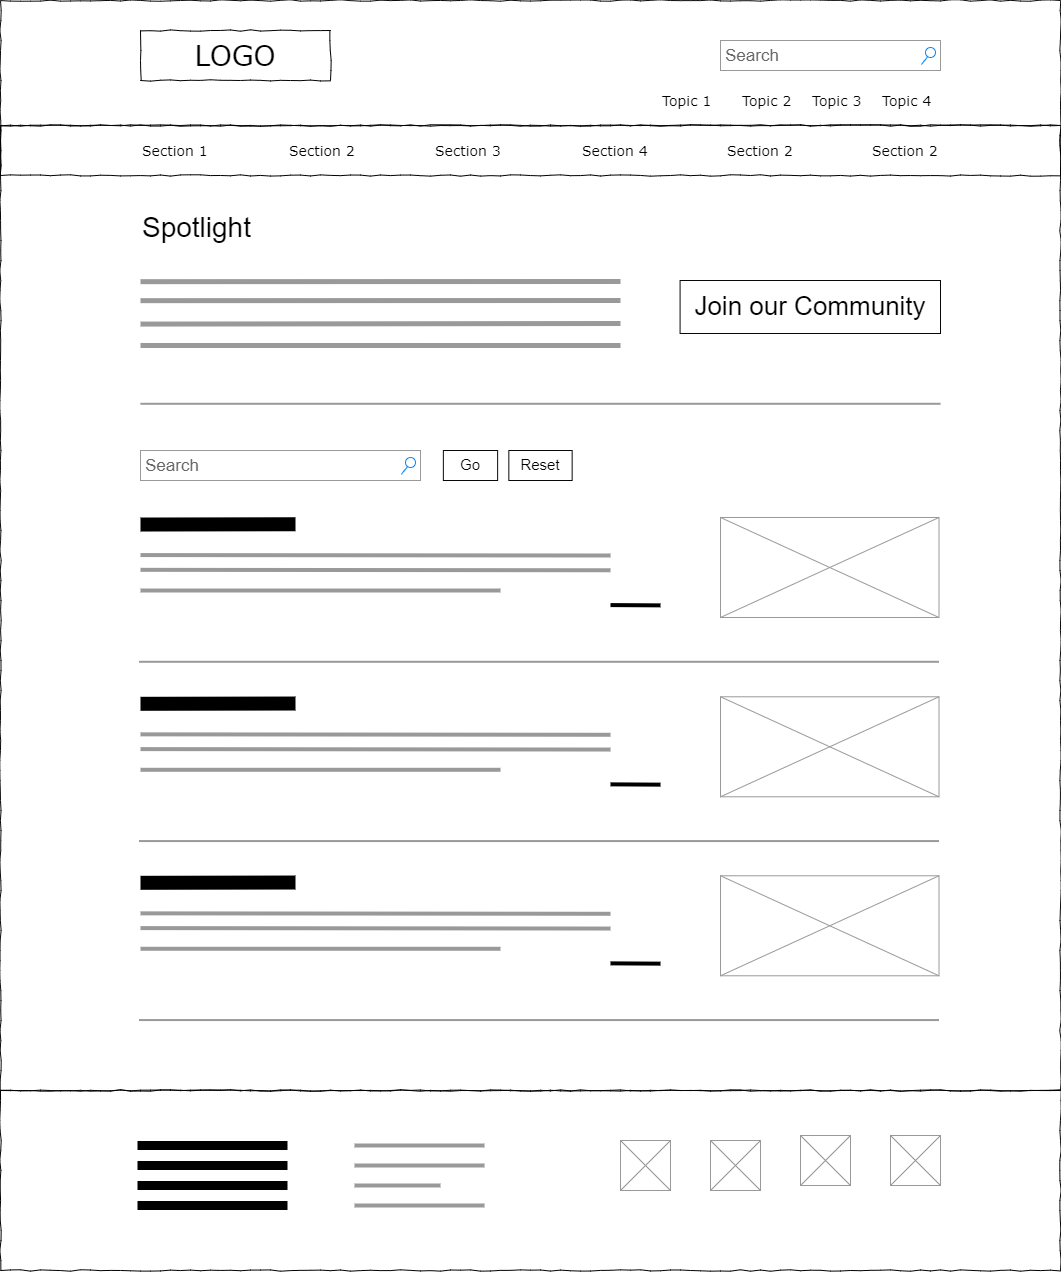

The diagram above was exported from draw.io. Its source (the exported page's mxGraphModel, read from the mxfile embedded in the PNG):
<mxGraphModel dx="1217" dy="754" grid="1" gridSize="10" guides="1" tooltips="1" connect="1" arrows="1" fold="1" page="1" pageScale="1" pageWidth="1100" pageHeight="850" background="#ffffff" math="0" shadow="0">
  <root>
    <mxCell id="0" />
    <mxCell id="1" parent="0" />
    <mxCell id="zkVMgpWMWULyitMXit9m-56" value="" style="whiteSpace=wrap;html=1;rounded=0;shadow=0;labelBackgroundColor=none;strokeColor=#080808;strokeWidth=1;fillColor=none;fontFamily=Verdana;fontSize=12;fontColor=#000000;align=center;comic=1;" vertex="1" parent="1">
      <mxGeometry x="20" y="20" width="1060" height="1090" as="geometry" />
    </mxCell>
    <mxCell id="zkVMgpWMWULyitMXit9m-57" value="LOGO" style="whiteSpace=wrap;html=1;rounded=0;shadow=0;labelBackgroundColor=none;strokeWidth=1;fontFamily=Verdana;fontSize=28;align=center;comic=1;" vertex="1" parent="1">
      <mxGeometry x="160" y="50" width="190" height="50" as="geometry" />
    </mxCell>
    <mxCell id="zkVMgpWMWULyitMXit9m-58" value="Search" style="strokeWidth=1;shadow=0;dashed=0;align=center;html=1;shape=mxgraph.mockup.forms.searchBox;strokeColor=#999999;mainText=;strokeColor2=#008cff;fontColor=#666666;fontSize=17;align=left;spacingLeft=3;rounded=0;labelBackgroundColor=none;comic=1;" vertex="1" parent="1">
      <mxGeometry x="740" y="60" width="220" height="30" as="geometry" />
    </mxCell>
    <mxCell id="zkVMgpWMWULyitMXit9m-59" value="Topic 1" style="text;html=1;points=[];align=left;verticalAlign=top;spacingTop=-4;fontSize=14;fontFamily=Verdana" vertex="1" parent="1">
      <mxGeometry x="680" y="110" width="60" height="20" as="geometry" />
    </mxCell>
    <mxCell id="zkVMgpWMWULyitMXit9m-60" value="Topic 2" style="text;html=1;points=[];align=left;verticalAlign=top;spacingTop=-4;fontSize=14;fontFamily=Verdana" vertex="1" parent="1">
      <mxGeometry x="760" y="110" width="60" height="20" as="geometry" />
    </mxCell>
    <mxCell id="zkVMgpWMWULyitMXit9m-61" value="Topic 3" style="text;html=1;points=[];align=left;verticalAlign=top;spacingTop=-4;fontSize=14;fontFamily=Verdana" vertex="1" parent="1">
      <mxGeometry x="830" y="110" width="60" height="20" as="geometry" />
    </mxCell>
    <mxCell id="zkVMgpWMWULyitMXit9m-62" value="Topic 4" style="text;html=1;points=[];align=left;verticalAlign=top;spacingTop=-4;fontSize=14;fontFamily=Verdana" vertex="1" parent="1">
      <mxGeometry x="900" y="110" width="60" height="20" as="geometry" />
    </mxCell>
    <mxCell id="zkVMgpWMWULyitMXit9m-63" value="" style="line;strokeWidth=1;html=1;rounded=0;shadow=0;labelBackgroundColor=none;fillColor=none;fontFamily=Verdana;fontSize=14;fontColor=#000000;align=center;comic=1;" vertex="1" parent="1">
      <mxGeometry x="20" y="140" width="1060" height="10" as="geometry" />
    </mxCell>
    <mxCell id="zkVMgpWMWULyitMXit9m-64" value="" style="whiteSpace=wrap;html=1;rounded=0;shadow=0;labelBackgroundColor=none;strokeWidth=1;fillColor=none;fontFamily=Verdana;fontSize=12;align=center;comic=1;" vertex="1" parent="1">
      <mxGeometry x="20" y="145" width="1060" height="50" as="geometry" />
    </mxCell>
    <mxCell id="zkVMgpWMWULyitMXit9m-65" value="Section 1" style="text;html=1;points=[];align=left;verticalAlign=top;spacingTop=-4;fontSize=14;fontFamily=Verdana;fillColor=#ffffff;" vertex="1" parent="1">
      <mxGeometry x="160" y="160" width="60" height="20" as="geometry" />
    </mxCell>
    <mxCell id="zkVMgpWMWULyitMXit9m-66" value="Section 2" style="text;html=1;points=[];align=left;verticalAlign=top;spacingTop=-4;fontSize=14;fontFamily=Verdana;fillColor=#ffffff;" vertex="1" parent="1">
      <mxGeometry x="307" y="160" width="60" height="20" as="geometry" />
    </mxCell>
    <mxCell id="zkVMgpWMWULyitMXit9m-67" value="Section 3" style="text;html=1;points=[];align=left;verticalAlign=top;spacingTop=-4;fontSize=14;fontFamily=Verdana;fillColor=#ffffff;" vertex="1" parent="1">
      <mxGeometry x="453" y="160" width="60" height="20" as="geometry" />
    </mxCell>
    <mxCell id="zkVMgpWMWULyitMXit9m-68" value="Section 4" style="text;html=1;points=[];align=left;verticalAlign=top;spacingTop=-4;fontSize=14;fontFamily=Verdana;fillColor=#ffffff;" vertex="1" parent="1">
      <mxGeometry x="600" y="160" width="60" height="20" as="geometry" />
    </mxCell>
    <mxCell id="zkVMgpWMWULyitMXit9m-69" value="Section 2" style="text;html=1;points=[];align=left;verticalAlign=top;spacingTop=-4;fontSize=14;fontFamily=Verdana;fillColor=#ffffff;" vertex="1" parent="1">
      <mxGeometry x="745" y="160" width="60" height="20" as="geometry" />
    </mxCell>
    <mxCell id="zkVMgpWMWULyitMXit9m-70" value="Section 2" style="text;html=1;points=[];align=left;verticalAlign=top;spacingTop=-4;fontSize=14;fontFamily=Verdana;fillColor=#ffffff;" vertex="1" parent="1">
      <mxGeometry x="890" y="160" width="60" height="20" as="geometry" />
    </mxCell>
    <mxCell id="zkVMgpWMWULyitMXit9m-71" value="&lt;span style=&quot;font-size: 28px&quot;&gt;Spotlight&lt;/span&gt;" style="text;html=1;strokeColor=none;fillColor=none;align=left;verticalAlign=middle;whiteSpace=wrap;rounded=0;fontSize=14;fontStyle=0" vertex="1" parent="1">
      <mxGeometry x="160" y="230" width="228" height="34" as="geometry" />
    </mxCell>
    <mxCell id="zkVMgpWMWULyitMXit9m-72" value="" style="endArrow=none;html=1;fontSize=14;strokeWidth=5;strokeColor=#999999;" edge="1" parent="1">
      <mxGeometry width="50" height="50" relative="1" as="geometry">
        <mxPoint x="160" y="301.1700000000001" as="sourcePoint" />
        <mxPoint x="640" y="301.0000000000002" as="targetPoint" />
      </mxGeometry>
    </mxCell>
    <mxCell id="zkVMgpWMWULyitMXit9m-73" value="" style="group" vertex="1" connectable="0" parent="1">
      <mxGeometry x="690" y="300" width="270" height="53" as="geometry" />
    </mxCell>
    <mxCell id="zkVMgpWMWULyitMXit9m-74" value="" style="rounded=0;whiteSpace=wrap;html=1;strokeColor=#080808;fillColor=#ffffff;fontSize=20;" vertex="1" parent="zkVMgpWMWULyitMXit9m-73">
      <mxGeometry x="9.58" width="260.42" height="53" as="geometry" />
    </mxCell>
    <mxCell id="zkVMgpWMWULyitMXit9m-75" value="&lt;span style=&quot;font-size: 26px&quot;&gt;Join our Community&lt;/span&gt;" style="text;html=1;strokeColor=none;fillColor=none;align=center;verticalAlign=middle;whiteSpace=wrap;rounded=0;fontSize=14;" vertex="1" parent="zkVMgpWMWULyitMXit9m-73">
      <mxGeometry x="14.79" y="11.48" width="250" height="30.03" as="geometry" />
    </mxCell>
    <mxCell id="zkVMgpWMWULyitMXit9m-76" value="" style="group" vertex="1" connectable="0" parent="1">
      <mxGeometry x="20" y="1110" width="1060" height="180" as="geometry" />
    </mxCell>
    <mxCell id="zkVMgpWMWULyitMXit9m-77" value="" style="whiteSpace=wrap;html=1;rounded=0;shadow=0;labelBackgroundColor=none;strokeWidth=1;fillColor=none;fontFamily=Verdana;fontSize=12;align=center;comic=1;" vertex="1" parent="zkVMgpWMWULyitMXit9m-76">
      <mxGeometry width="1060" height="180" as="geometry" />
    </mxCell>
    <mxCell id="zkVMgpWMWULyitMXit9m-78" value="" style="verticalLabelPosition=bottom;shadow=0;dashed=0;align=center;html=1;verticalAlign=top;strokeWidth=1;shape=mxgraph.mockup.graphics.simpleIcon;strokeColor=#999999;fillColor=#ffffff;" vertex="1" parent="zkVMgpWMWULyitMXit9m-76">
      <mxGeometry x="710" y="50" width="50" height="50" as="geometry" />
    </mxCell>
    <mxCell id="zkVMgpWMWULyitMXit9m-79" value="" style="verticalLabelPosition=bottom;shadow=0;dashed=0;align=center;html=1;verticalAlign=top;strokeWidth=1;shape=mxgraph.mockup.graphics.simpleIcon;strokeColor=#999999;fillColor=#ffffff;" vertex="1" parent="zkVMgpWMWULyitMXit9m-76">
      <mxGeometry x="890" y="45" width="50" height="50" as="geometry" />
    </mxCell>
    <mxCell id="zkVMgpWMWULyitMXit9m-80" value="" style="verticalLabelPosition=bottom;shadow=0;dashed=0;align=center;html=1;verticalAlign=top;strokeWidth=1;shape=mxgraph.mockup.graphics.simpleIcon;strokeColor=#999999;fillColor=#ffffff;" vertex="1" parent="zkVMgpWMWULyitMXit9m-76">
      <mxGeometry x="800" y="45" width="50" height="50" as="geometry" />
    </mxCell>
    <mxCell id="zkVMgpWMWULyitMXit9m-81" value="" style="endArrow=none;html=1;fontSize=14;strokeWidth=9;" edge="1" parent="zkVMgpWMWULyitMXit9m-76">
      <mxGeometry width="50" height="50" relative="1" as="geometry">
        <mxPoint x="137" y="54.999999999999545" as="sourcePoint" />
        <mxPoint x="287" y="54.999999999999545" as="targetPoint" />
      </mxGeometry>
    </mxCell>
    <mxCell id="zkVMgpWMWULyitMXit9m-82" value="" style="endArrow=none;html=1;fontSize=14;strokeWidth=9;" edge="1" parent="zkVMgpWMWULyitMXit9m-76">
      <mxGeometry width="50" height="50" relative="1" as="geometry">
        <mxPoint x="137" y="74.99999999999955" as="sourcePoint" />
        <mxPoint x="287" y="74.99999999999955" as="targetPoint" />
      </mxGeometry>
    </mxCell>
    <mxCell id="zkVMgpWMWULyitMXit9m-83" value="" style="endArrow=none;html=1;fontSize=14;strokeWidth=9;" edge="1" parent="zkVMgpWMWULyitMXit9m-76">
      <mxGeometry width="50" height="50" relative="1" as="geometry">
        <mxPoint x="137" y="114.99999999999955" as="sourcePoint" />
        <mxPoint x="287" y="114.99999999999955" as="targetPoint" />
      </mxGeometry>
    </mxCell>
    <mxCell id="zkVMgpWMWULyitMXit9m-84" value="" style="endArrow=none;html=1;fontSize=14;strokeWidth=9;" edge="1" parent="zkVMgpWMWULyitMXit9m-76">
      <mxGeometry width="50" height="50" relative="1" as="geometry">
        <mxPoint x="137" y="94.99999999999955" as="sourcePoint" />
        <mxPoint x="287" y="94.99999999999955" as="targetPoint" />
      </mxGeometry>
    </mxCell>
    <mxCell id="zkVMgpWMWULyitMXit9m-85" value="" style="endArrow=none;html=1;fontSize=14;strokeWidth=4;strokeColor=#999999;" edge="1" parent="zkVMgpWMWULyitMXit9m-76">
      <mxGeometry width="50" height="50" relative="1" as="geometry">
        <mxPoint x="354" y="54.999999999999545" as="sourcePoint" />
        <mxPoint x="484" y="54.999999999999545" as="targetPoint" />
      </mxGeometry>
    </mxCell>
    <mxCell id="zkVMgpWMWULyitMXit9m-86" value="" style="endArrow=none;html=1;fontSize=14;strokeWidth=4;strokeColor=#999999;" edge="1" parent="zkVMgpWMWULyitMXit9m-76">
      <mxGeometry width="50" height="50" relative="1" as="geometry">
        <mxPoint x="354" y="74.99999999999955" as="sourcePoint" />
        <mxPoint x="484" y="74.99999999999955" as="targetPoint" />
      </mxGeometry>
    </mxCell>
    <mxCell id="zkVMgpWMWULyitMXit9m-87" value="" style="endArrow=none;html=1;fontSize=14;strokeWidth=4;strokeColor=#999999;" edge="1" parent="zkVMgpWMWULyitMXit9m-76">
      <mxGeometry width="50" height="50" relative="1" as="geometry">
        <mxPoint x="354" y="94.99999999999955" as="sourcePoint" />
        <mxPoint x="440" y="95" as="targetPoint" />
      </mxGeometry>
    </mxCell>
    <mxCell id="zkVMgpWMWULyitMXit9m-88" value="" style="endArrow=none;html=1;fontSize=14;strokeWidth=4;strokeColor=#999999;" edge="1" parent="zkVMgpWMWULyitMXit9m-76">
      <mxGeometry width="50" height="50" relative="1" as="geometry">
        <mxPoint x="354" y="114.99999999999955" as="sourcePoint" />
        <mxPoint x="484" y="114.99999999999955" as="targetPoint" />
      </mxGeometry>
    </mxCell>
    <mxCell id="zkVMgpWMWULyitMXit9m-89" value="&lt;span style=&quot;color: rgba(0 , 0 , 0 , 0) ; font-family: monospace ; font-size: 0px&quot;&gt;%3CmxGraphModel%3E%3Croot%3E%3CmxCell%20id%3D%220%22%2F%3E%3CmxCell%20id%3D%221%22%20parent%3D%220%22%2F%3E%3CmxCell%20id%3D%222%22%20value%3D%22%22%20style%3D%22whiteSpace%3Dwrap%3Bhtml%3D1%3Brounded%3D0%3Bshadow%3D0%3BlabelBackgroundColor%3Dnone%3BstrokeWidth%3D1%3BfillColor%3Dnone%3BfontFamily%3DVerdana%3BfontSize%3D12%3Balign%3Dcenter%3Bcomic%3D1%3B%22%20vertex%3D%221%22%20parent%3D%221%22%3E%3CmxGeometry%20x%3D%22162.5%22%20y%3D%22570%22%20width%3D%22330%22%20height%3D%22200%22%20as%3D%22geometry%22%2F%3E%3C%2FmxCell%3E%3C%2Froot%3E%3C%2FmxGraphModel%3E&lt;/span&gt;" style="verticalLabelPosition=bottom;shadow=0;dashed=0;align=center;html=1;verticalAlign=top;strokeWidth=1;shape=mxgraph.mockup.graphics.simpleIcon;strokeColor=#999999;fillColor=#ffffff;" vertex="1" parent="zkVMgpWMWULyitMXit9m-76">
      <mxGeometry x="620" y="50" width="50" height="50" as="geometry" />
    </mxCell>
    <mxCell id="zkVMgpWMWULyitMXit9m-90" value="" style="endArrow=none;html=1;fontSize=14;strokeWidth=5;strokeColor=#999999;" edge="1" parent="1">
      <mxGeometry width="50" height="50" relative="1" as="geometry">
        <mxPoint x="160" y="320.16999999999985" as="sourcePoint" />
        <mxPoint x="640" y="320" as="targetPoint" />
      </mxGeometry>
    </mxCell>
    <mxCell id="zkVMgpWMWULyitMXit9m-91" value="" style="endArrow=none;html=1;fontSize=14;strokeWidth=5;strokeColor=#999999;" edge="1" parent="1">
      <mxGeometry width="50" height="50" relative="1" as="geometry">
        <mxPoint x="160" y="343.5799999999999" as="sourcePoint" />
        <mxPoint x="640" y="343" as="targetPoint" />
      </mxGeometry>
    </mxCell>
    <mxCell id="zkVMgpWMWULyitMXit9m-92" value="" style="endArrow=none;html=1;fontSize=14;strokeWidth=2;strokeColor=#999999;" edge="1" parent="1">
      <mxGeometry width="50" height="50" relative="1" as="geometry">
        <mxPoint x="160" y="423.28999999999996" as="sourcePoint" />
        <mxPoint x="960" y="423.28999999999996" as="targetPoint" />
      </mxGeometry>
    </mxCell>
    <mxCell id="zkVMgpWMWULyitMXit9m-93" value="" style="endArrow=none;html=1;fontSize=14;strokeWidth=5;strokeColor=#999999;" edge="1" parent="1">
      <mxGeometry width="50" height="50" relative="1" as="geometry">
        <mxPoint x="160" y="364.99" as="sourcePoint" />
        <mxPoint x="640" y="365" as="targetPoint" />
      </mxGeometry>
    </mxCell>
    <mxCell id="zkVMgpWMWULyitMXit9m-94" value="Search" style="strokeWidth=1;shadow=0;dashed=0;align=center;html=1;shape=mxgraph.mockup.forms.searchBox;strokeColor=#999999;mainText=;strokeColor2=#008cff;fontColor=#666666;fontSize=17;align=left;spacingLeft=3;rounded=0;labelBackgroundColor=none;comic=1;" vertex="1" parent="1">
      <mxGeometry x="160" y="470" width="280" height="30" as="geometry" />
    </mxCell>
    <mxCell id="zkVMgpWMWULyitMXit9m-95" value="" style="group" vertex="1" connectable="0" parent="1">
      <mxGeometry x="460" y="460" width="60" height="50" as="geometry" />
    </mxCell>
    <mxCell id="zkVMgpWMWULyitMXit9m-96" value="" style="rounded=0;whiteSpace=wrap;html=1;strokeColor=#080808;fillColor=#ffffff;fontSize=20;" vertex="1" parent="zkVMgpWMWULyitMXit9m-95">
      <mxGeometry x="2.86" y="10" width="54.27" height="30" as="geometry" />
    </mxCell>
    <mxCell id="zkVMgpWMWULyitMXit9m-97" value="&lt;font style=&quot;font-size: 15px&quot;&gt;Go&lt;/font&gt;" style="text;html=1;strokeColor=none;fillColor=none;align=center;verticalAlign=middle;whiteSpace=wrap;rounded=0;fontSize=14;" vertex="1" parent="zkVMgpWMWULyitMXit9m-95">
      <mxGeometry y="10.003333333333371" width="60" height="28.333333333333336" as="geometry" />
    </mxCell>
    <mxCell id="zkVMgpWMWULyitMXit9m-98" value="" style="group" vertex="1" connectable="0" parent="1">
      <mxGeometry x="525" y="460" width="70" height="50" as="geometry" />
    </mxCell>
    <mxCell id="zkVMgpWMWULyitMXit9m-99" value="" style="rounded=0;whiteSpace=wrap;html=1;strokeColor=#080808;fillColor=#ffffff;fontSize=20;" vertex="1" parent="zkVMgpWMWULyitMXit9m-98">
      <mxGeometry x="3.336666666666667" y="10" width="63.315000000000005" height="30" as="geometry" />
    </mxCell>
    <mxCell id="zkVMgpWMWULyitMXit9m-100" value="&lt;font style=&quot;font-size: 15px&quot;&gt;Reset&lt;/font&gt;" style="text;html=1;strokeColor=none;fillColor=none;align=center;verticalAlign=middle;whiteSpace=wrap;rounded=0;fontSize=14;" vertex="1" parent="zkVMgpWMWULyitMXit9m-98">
      <mxGeometry y="10" width="70" height="28.33" as="geometry" />
    </mxCell>
    <mxCell id="zkVMgpWMWULyitMXit9m-101" value="" style="endArrow=none;html=1;fontSize=14;strokeWidth=14;" edge="1" parent="1">
      <mxGeometry width="50" height="50" relative="1" as="geometry">
        <mxPoint x="160" y="544.0299999999997" as="sourcePoint" />
        <mxPoint x="315" y="543.7399999999998" as="targetPoint" />
      </mxGeometry>
    </mxCell>
    <mxCell id="zkVMgpWMWULyitMXit9m-102" value="" style="endArrow=none;html=1;fontSize=14;strokeWidth=4;strokeColor=#999999;" edge="1" parent="1">
      <mxGeometry width="50" height="50" relative="1" as="geometry">
        <mxPoint x="160" y="574.5700000000002" as="sourcePoint" />
        <mxPoint x="630" y="575" as="targetPoint" />
      </mxGeometry>
    </mxCell>
    <mxCell id="zkVMgpWMWULyitMXit9m-103" value="" style="endArrow=none;html=1;fontSize=14;strokeWidth=4;strokeColor=#999999;" edge="1" parent="1">
      <mxGeometry width="50" height="50" relative="1" as="geometry">
        <mxPoint x="160" y="589.3299999999999" as="sourcePoint" />
        <mxPoint x="630" y="589.7600000000002" as="targetPoint" />
      </mxGeometry>
    </mxCell>
    <mxCell id="zkVMgpWMWULyitMXit9m-104" value="" style="endArrow=none;html=1;fontSize=14;strokeWidth=4;strokeColor=#999999;" edge="1" parent="1">
      <mxGeometry width="50" height="50" relative="1" as="geometry">
        <mxPoint x="160" y="610" as="sourcePoint" />
        <mxPoint x="520" y="610" as="targetPoint" />
      </mxGeometry>
    </mxCell>
    <mxCell id="zkVMgpWMWULyitMXit9m-105" value="" style="endArrow=none;html=1;fontSize=14;strokeWidth=4;" edge="1" parent="1">
      <mxGeometry width="50" height="50" relative="1" as="geometry">
        <mxPoint x="630" y="624.5799999999999" as="sourcePoint" />
        <mxPoint x="680" y="624.8699999999999" as="targetPoint" />
      </mxGeometry>
    </mxCell>
    <mxCell id="zkVMgpWMWULyitMXit9m-106" value="" style="verticalLabelPosition=bottom;shadow=0;dashed=0;align=center;html=1;verticalAlign=top;strokeWidth=1;shape=mxgraph.mockup.graphics.simpleIcon;strokeColor=#999999;fillColor=#ffffff;" vertex="1" parent="1">
      <mxGeometry x="740" y="537" width="218.5" height="100" as="geometry" />
    </mxCell>
    <mxCell id="zkVMgpWMWULyitMXit9m-107" value="" style="endArrow=none;html=1;fontSize=14;strokeWidth=2;strokeColor=#999999;" edge="1" parent="1">
      <mxGeometry width="50" height="50" relative="1" as="geometry">
        <mxPoint x="158.5" y="681.29" as="sourcePoint" />
        <mxPoint x="958.5" y="681.29" as="targetPoint" />
      </mxGeometry>
    </mxCell>
    <mxCell id="zkVMgpWMWULyitMXit9m-108" value="" style="endArrow=none;html=1;fontSize=14;strokeWidth=14;" edge="1" parent="1">
      <mxGeometry width="50" height="50" relative="1" as="geometry">
        <mxPoint x="160" y="723.3099999999995" as="sourcePoint" />
        <mxPoint x="315" y="723.0199999999995" as="targetPoint" />
      </mxGeometry>
    </mxCell>
    <mxCell id="zkVMgpWMWULyitMXit9m-109" value="" style="endArrow=none;html=1;fontSize=14;strokeWidth=4;strokeColor=#999999;" edge="1" parent="1">
      <mxGeometry width="50" height="50" relative="1" as="geometry">
        <mxPoint x="160" y="753.8500000000004" as="sourcePoint" />
        <mxPoint x="630" y="754.2799999999997" as="targetPoint" />
      </mxGeometry>
    </mxCell>
    <mxCell id="zkVMgpWMWULyitMXit9m-110" value="" style="endArrow=none;html=1;fontSize=14;strokeWidth=4;strokeColor=#999999;" edge="1" parent="1">
      <mxGeometry width="50" height="50" relative="1" as="geometry">
        <mxPoint x="160" y="768.6099999999997" as="sourcePoint" />
        <mxPoint x="630" y="769.04" as="targetPoint" />
      </mxGeometry>
    </mxCell>
    <mxCell id="zkVMgpWMWULyitMXit9m-111" value="" style="endArrow=none;html=1;fontSize=14;strokeWidth=4;strokeColor=#999999;" edge="1" parent="1">
      <mxGeometry width="50" height="50" relative="1" as="geometry">
        <mxPoint x="160" y="789.2799999999997" as="sourcePoint" />
        <mxPoint x="520" y="789.2799999999997" as="targetPoint" />
      </mxGeometry>
    </mxCell>
    <mxCell id="zkVMgpWMWULyitMXit9m-112" value="" style="endArrow=none;html=1;fontSize=14;strokeWidth=4;" edge="1" parent="1">
      <mxGeometry width="50" height="50" relative="1" as="geometry">
        <mxPoint x="630" y="803.8599999999997" as="sourcePoint" />
        <mxPoint x="680" y="804.1499999999996" as="targetPoint" />
      </mxGeometry>
    </mxCell>
    <mxCell id="zkVMgpWMWULyitMXit9m-113" value="" style="verticalLabelPosition=bottom;shadow=0;dashed=0;align=center;html=1;verticalAlign=top;strokeWidth=1;shape=mxgraph.mockup.graphics.simpleIcon;strokeColor=#999999;fillColor=#ffffff;" vertex="1" parent="1">
      <mxGeometry x="740" y="716.28" width="218.5" height="100" as="geometry" />
    </mxCell>
    <mxCell id="zkVMgpWMWULyitMXit9m-114" value="" style="endArrow=none;html=1;fontSize=14;strokeWidth=2;strokeColor=#999999;" edge="1" parent="1">
      <mxGeometry width="50" height="50" relative="1" as="geometry">
        <mxPoint x="158.5" y="860.5699999999997" as="sourcePoint" />
        <mxPoint x="958.5" y="860.5699999999997" as="targetPoint" />
      </mxGeometry>
    </mxCell>
    <mxCell id="zkVMgpWMWULyitMXit9m-115" value="" style="endArrow=none;html=1;fontSize=14;strokeWidth=14;" edge="1" parent="1">
      <mxGeometry width="50" height="50" relative="1" as="geometry">
        <mxPoint x="160" y="902.3099999999995" as="sourcePoint" />
        <mxPoint x="315" y="902.0199999999995" as="targetPoint" />
      </mxGeometry>
    </mxCell>
    <mxCell id="zkVMgpWMWULyitMXit9m-116" value="" style="endArrow=none;html=1;fontSize=14;strokeWidth=4;strokeColor=#999999;" edge="1" parent="1">
      <mxGeometry width="50" height="50" relative="1" as="geometry">
        <mxPoint x="160" y="932.8500000000004" as="sourcePoint" />
        <mxPoint x="630" y="933.2799999999997" as="targetPoint" />
      </mxGeometry>
    </mxCell>
    <mxCell id="zkVMgpWMWULyitMXit9m-117" value="" style="endArrow=none;html=1;fontSize=14;strokeWidth=4;strokeColor=#999999;" edge="1" parent="1">
      <mxGeometry width="50" height="50" relative="1" as="geometry">
        <mxPoint x="160" y="947.6099999999997" as="sourcePoint" />
        <mxPoint x="630" y="948.04" as="targetPoint" />
      </mxGeometry>
    </mxCell>
    <mxCell id="zkVMgpWMWULyitMXit9m-118" value="" style="endArrow=none;html=1;fontSize=14;strokeWidth=4;strokeColor=#999999;" edge="1" parent="1">
      <mxGeometry width="50" height="50" relative="1" as="geometry">
        <mxPoint x="160" y="968.2799999999997" as="sourcePoint" />
        <mxPoint x="520" y="968.2799999999997" as="targetPoint" />
      </mxGeometry>
    </mxCell>
    <mxCell id="zkVMgpWMWULyitMXit9m-119" value="" style="endArrow=none;html=1;fontSize=14;strokeWidth=4;" edge="1" parent="1">
      <mxGeometry width="50" height="50" relative="1" as="geometry">
        <mxPoint x="630" y="982.8599999999997" as="sourcePoint" />
        <mxPoint x="680" y="983.1499999999996" as="targetPoint" />
      </mxGeometry>
    </mxCell>
    <mxCell id="zkVMgpWMWULyitMXit9m-120" value="" style="verticalLabelPosition=bottom;shadow=0;dashed=0;align=center;html=1;verticalAlign=top;strokeWidth=1;shape=mxgraph.mockup.graphics.simpleIcon;strokeColor=#999999;fillColor=#ffffff;" vertex="1" parent="1">
      <mxGeometry x="740" y="895.28" width="218.5" height="100" as="geometry" />
    </mxCell>
    <mxCell id="zkVMgpWMWULyitMXit9m-121" value="" style="endArrow=none;html=1;fontSize=14;strokeWidth=2;strokeColor=#999999;" edge="1" parent="1">
      <mxGeometry width="50" height="50" relative="1" as="geometry">
        <mxPoint x="158.5" y="1039.5699999999997" as="sourcePoint" />
        <mxPoint x="958.5" y="1039.5699999999997" as="targetPoint" />
      </mxGeometry>
    </mxCell>
  </root>
</mxGraphModel>